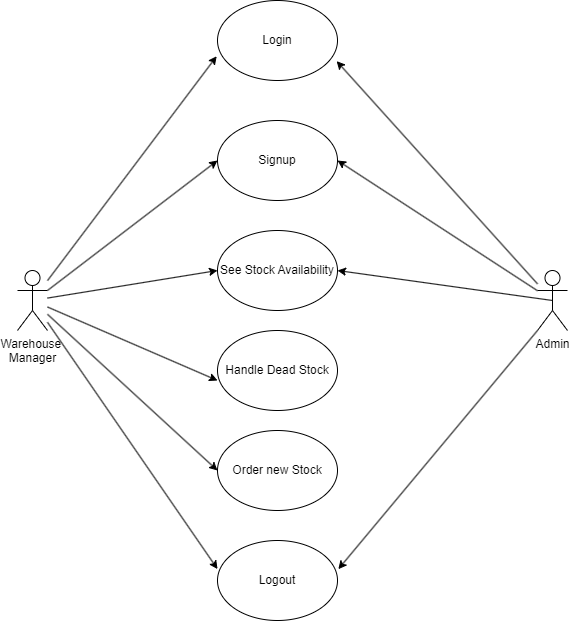

The diagram above was exported from draw.io. Its source (the exported page's mxGraphModel, read from the mxfile embedded in the PNG):
<mxGraphModel dx="1050" dy="557" grid="1" gridSize="10" guides="1" tooltips="1" connect="1" arrows="1" fold="1" page="1" pageScale="1" pageWidth="850" pageHeight="1100" math="0" shadow="0">
  <root>
    <mxCell id="0" />
    <mxCell id="1" parent="0" />
    <mxCell id="J0P31JHoSooJl52AILJN-1" value="Warehouse&amp;nbsp;&lt;div&gt;Manager&lt;/div&gt;&lt;div&gt;&lt;br&gt;&lt;/div&gt;" style="shape=umlActor;verticalLabelPosition=bottom;verticalAlign=top;html=1;outlineConnect=0;" vertex="1" parent="1">
      <mxGeometry x="190" y="340" width="30" height="60" as="geometry" />
    </mxCell>
    <mxCell id="J0P31JHoSooJl52AILJN-2" value="Login" style="ellipse;whiteSpace=wrap;html=1;" vertex="1" parent="1">
      <mxGeometry x="390" y="70" width="120" height="80" as="geometry" />
    </mxCell>
    <mxCell id="J0P31JHoSooJl52AILJN-3" value="Signup" style="ellipse;whiteSpace=wrap;html=1;" vertex="1" parent="1">
      <mxGeometry x="390" y="190" width="120" height="80" as="geometry" />
    </mxCell>
    <mxCell id="J0P31JHoSooJl52AILJN-4" value="See Stock Availability" style="ellipse;whiteSpace=wrap;html=1;" vertex="1" parent="1">
      <mxGeometry x="390" y="300" width="120" height="80" as="geometry" />
    </mxCell>
    <mxCell id="J0P31JHoSooJl52AILJN-5" value="Handle Dead Stock" style="ellipse;whiteSpace=wrap;html=1;" vertex="1" parent="1">
      <mxGeometry x="390" y="400" width="120" height="80" as="geometry" />
    </mxCell>
    <mxCell id="J0P31JHoSooJl52AILJN-6" value="Order new Stock" style="ellipse;whiteSpace=wrap;html=1;" vertex="1" parent="1">
      <mxGeometry x="390" y="500" width="120" height="80" as="geometry" />
    </mxCell>
    <mxCell id="J0P31JHoSooJl52AILJN-7" value="Logout" style="ellipse;whiteSpace=wrap;html=1;" vertex="1" parent="1">
      <mxGeometry x="390" y="610" width="120" height="80" as="geometry" />
    </mxCell>
    <mxCell id="J0P31JHoSooJl52AILJN-12" value="" style="endArrow=classic;html=1;rounded=0;entryX=0;entryY=0.5;entryDx=0;entryDy=0;exitX=1;exitY=0.3333333333333333;exitDx=0;exitDy=0;exitPerimeter=0;" edge="1" parent="1" source="J0P31JHoSooJl52AILJN-1" target="J0P31JHoSooJl52AILJN-3">
      <mxGeometry width="50" height="50" relative="1" as="geometry">
        <mxPoint x="400" y="500" as="sourcePoint" />
        <mxPoint x="380" y="250" as="targetPoint" />
        <Array as="points" />
      </mxGeometry>
    </mxCell>
    <mxCell id="J0P31JHoSooJl52AILJN-13" value="" style="endArrow=classic;html=1;rounded=0;entryX=0;entryY=0.5;entryDx=0;entryDy=0;" edge="1" parent="1" source="J0P31JHoSooJl52AILJN-1" target="J0P31JHoSooJl52AILJN-4">
      <mxGeometry width="50" height="50" relative="1" as="geometry">
        <mxPoint x="400" y="500" as="sourcePoint" />
        <mxPoint x="450" y="450" as="targetPoint" />
      </mxGeometry>
    </mxCell>
    <mxCell id="J0P31JHoSooJl52AILJN-14" value="" style="endArrow=classic;html=1;rounded=0;entryX=0;entryY=0.625;entryDx=0;entryDy=0;entryPerimeter=0;" edge="1" parent="1" source="J0P31JHoSooJl52AILJN-1" target="J0P31JHoSooJl52AILJN-5">
      <mxGeometry width="50" height="50" relative="1" as="geometry">
        <mxPoint x="400" y="500" as="sourcePoint" />
        <mxPoint x="450" y="450" as="targetPoint" />
      </mxGeometry>
    </mxCell>
    <mxCell id="J0P31JHoSooJl52AILJN-15" value="" style="endArrow=classic;html=1;rounded=0;entryX=0;entryY=0.5;entryDx=0;entryDy=0;" edge="1" parent="1" source="J0P31JHoSooJl52AILJN-1" target="J0P31JHoSooJl52AILJN-6">
      <mxGeometry width="50" height="50" relative="1" as="geometry">
        <mxPoint x="400" y="500" as="sourcePoint" />
        <mxPoint x="450" y="450" as="targetPoint" />
      </mxGeometry>
    </mxCell>
    <mxCell id="J0P31JHoSooJl52AILJN-16" value="" style="endArrow=classic;html=1;rounded=0;entryX=0;entryY=0.357;entryDx=0;entryDy=0;entryPerimeter=0;" edge="1" parent="1" source="J0P31JHoSooJl52AILJN-1" target="J0P31JHoSooJl52AILJN-7">
      <mxGeometry width="50" height="50" relative="1" as="geometry">
        <mxPoint x="400" y="500" as="sourcePoint" />
        <mxPoint x="450" y="450" as="targetPoint" />
      </mxGeometry>
    </mxCell>
    <mxCell id="J0P31JHoSooJl52AILJN-17" value="Admin&lt;div&gt;&lt;br&gt;&lt;/div&gt;" style="shape=umlActor;verticalLabelPosition=bottom;verticalAlign=top;html=1;outlineConnect=0;" vertex="1" parent="1">
      <mxGeometry x="710" y="340" width="30" height="60" as="geometry" />
    </mxCell>
    <mxCell id="J0P31JHoSooJl52AILJN-18" value="" style="endArrow=classic;html=1;rounded=0;entryX=-0.007;entryY=0.697;entryDx=0;entryDy=0;entryPerimeter=0;" edge="1" parent="1" source="J0P31JHoSooJl52AILJN-1" target="J0P31JHoSooJl52AILJN-2">
      <mxGeometry width="50" height="50" relative="1" as="geometry">
        <mxPoint x="360" y="360" as="sourcePoint" />
        <mxPoint x="410" y="310" as="targetPoint" />
      </mxGeometry>
    </mxCell>
    <mxCell id="J0P31JHoSooJl52AILJN-19" value="" style="endArrow=classic;html=1;rounded=0;entryX=0.993;entryY=0.758;entryDx=0;entryDy=0;entryPerimeter=0;" edge="1" parent="1" source="J0P31JHoSooJl52AILJN-17" target="J0P31JHoSooJl52AILJN-2">
      <mxGeometry width="50" height="50" relative="1" as="geometry">
        <mxPoint x="360" y="360" as="sourcePoint" />
        <mxPoint x="410" y="310" as="targetPoint" />
      </mxGeometry>
    </mxCell>
    <mxCell id="J0P31JHoSooJl52AILJN-20" value="" style="endArrow=classic;html=1;rounded=0;entryX=1;entryY=0.5;entryDx=0;entryDy=0;" edge="1" parent="1" source="J0P31JHoSooJl52AILJN-17" target="J0P31JHoSooJl52AILJN-3">
      <mxGeometry width="50" height="50" relative="1" as="geometry">
        <mxPoint x="360" y="360" as="sourcePoint" />
        <mxPoint x="410" y="310" as="targetPoint" />
      </mxGeometry>
    </mxCell>
    <mxCell id="J0P31JHoSooJl52AILJN-21" value="" style="endArrow=classic;html=1;rounded=0;entryX=1;entryY=0.5;entryDx=0;entryDy=0;exitX=0.5;exitY=0.5;exitDx=0;exitDy=0;exitPerimeter=0;" edge="1" parent="1" source="J0P31JHoSooJl52AILJN-17" target="J0P31JHoSooJl52AILJN-4">
      <mxGeometry width="50" height="50" relative="1" as="geometry">
        <mxPoint x="360" y="360" as="sourcePoint" />
        <mxPoint x="410" y="310" as="targetPoint" />
      </mxGeometry>
    </mxCell>
    <mxCell id="J0P31JHoSooJl52AILJN-22" value="" style="endArrow=classic;html=1;rounded=0;entryX=1.007;entryY=0.358;entryDx=0;entryDy=0;entryPerimeter=0;exitX=0;exitY=1;exitDx=0;exitDy=0;exitPerimeter=0;" edge="1" parent="1" source="J0P31JHoSooJl52AILJN-17" target="J0P31JHoSooJl52AILJN-7">
      <mxGeometry width="50" height="50" relative="1" as="geometry">
        <mxPoint x="360" y="520" as="sourcePoint" />
        <mxPoint x="410" y="470" as="targetPoint" />
      </mxGeometry>
    </mxCell>
  </root>
</mxGraphModel>